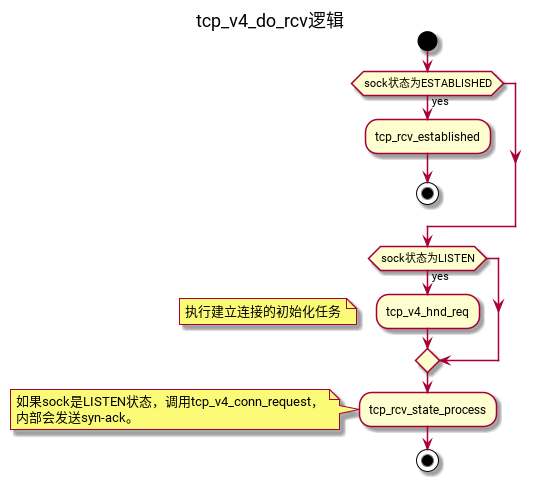

The diagram above was rendered by PlantUML. Its source (embedded in the PNG):
@startuml
title tcp_v4_do_rcv逻辑
start
if (sock状态为ESTABLISHED) then (yes)
:tcp_rcv_established;
stop
endif
if (sock状态为LISTEN) then (yes)
:tcp_v4_hnd_req;
floating note left: 执行建立连接的初始化任务
endif
:tcp_rcv_state_process;
note left
如果sock是LISTEN状态，调用tcp_v4_conn_request，
内部会发送syn-ack。
end note
stop
@enduml